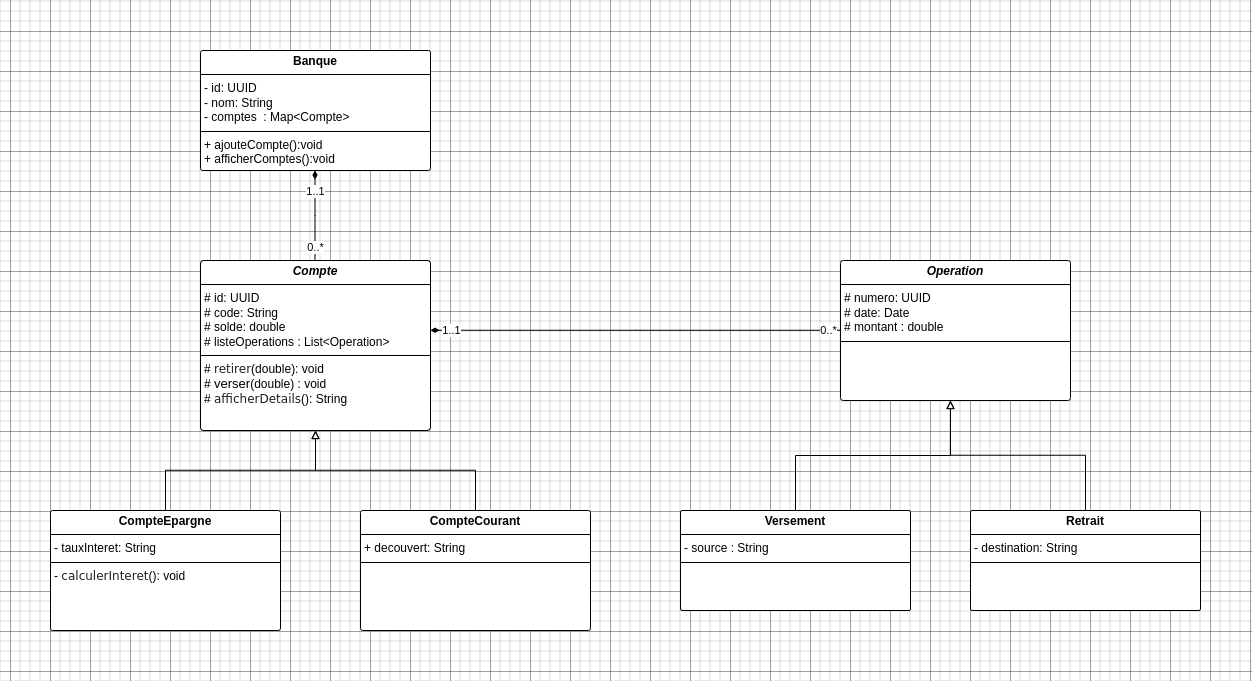

The diagram above was exported from draw.io. Its source (the exported page's mxGraphModel, read from the mxfile embedded in the PNG):
<mxGraphModel dx="1793" dy="2139" grid="1" gridSize="10" guides="1" tooltips="1" connect="1" arrows="1" fold="1" page="1" pageScale="1" pageWidth="850" pageHeight="1100" math="0" shadow="0">
  <root>
    <mxCell id="0" />
    <mxCell id="1" parent="0" />
    <mxCell id="2XdO3-LrpWQTXUAc_o9R-1" value="&lt;p style=&quot;margin:0px;margin-top:4px;text-align:center;&quot;&gt;&lt;b&gt;CompteEpargne&lt;/b&gt;&lt;/p&gt;&lt;hr size=&quot;1&quot; style=&quot;border-style:solid;&quot;&gt;&lt;p style=&quot;margin:0px;margin-left:4px;&quot;&gt;- tauxInteret: String&lt;br&gt;&lt;/p&gt;&lt;hr size=&quot;1&quot; style=&quot;border-style:solid;&quot;&gt;&lt;p style=&quot;margin:0px;margin-left:4px;&quot;&gt;-&amp;nbsp;&lt;span style=&quot;color: rgba(0, 0, 0, 0.88); font-family: &amp;quot;Nunito Sans&amp;quot;, &amp;quot;sans-serif&amp;quot;; background-color: rgb(255, 255, 255);&quot;&gt;calculerInteret&lt;/span&gt;():&amp;nbsp;&lt;span style=&quot;color: light-dark(rgb(0, 0, 0), rgb(255, 255, 255)); background-color: transparent;&quot;&gt;void&lt;/span&gt;&lt;/p&gt;" style="verticalAlign=top;align=left;overflow=fill;html=1;whiteSpace=wrap;rounded=1;arcSize=2;" parent="1" vertex="1">
      <mxGeometry y="280" width="230" height="120" as="geometry" />
    </mxCell>
    <mxCell id="mpxZMGpN2d_ysRePZcQX-5" style="edgeStyle=elbowEdgeStyle;rounded=0;orthogonalLoop=1;jettySize=auto;html=1;endArrow=diamondThin;endFill=1;" edge="1" parent="1" source="2XdO3-LrpWQTXUAc_o9R-2" target="mpxZMGpN2d_ysRePZcQX-4">
      <mxGeometry relative="1" as="geometry" />
    </mxCell>
    <mxCell id="mpxZMGpN2d_ysRePZcQX-6" value="1..1" style="edgeLabel;html=1;align=center;verticalAlign=middle;resizable=0;points=[];" vertex="1" connectable="0" parent="mpxZMGpN2d_ysRePZcQX-5">
      <mxGeometry x="0.7048" y="-1" relative="1" as="geometry">
        <mxPoint x="-1" y="7" as="offset" />
      </mxGeometry>
    </mxCell>
    <mxCell id="mpxZMGpN2d_ysRePZcQX-7" value="0..*" style="edgeLabel;html=1;align=center;verticalAlign=middle;resizable=0;points=[];" vertex="1" connectable="0" parent="mpxZMGpN2d_ysRePZcQX-5">
      <mxGeometry x="-0.6921" relative="1" as="geometry">
        <mxPoint as="offset" />
      </mxGeometry>
    </mxCell>
    <mxCell id="2XdO3-LrpWQTXUAc_o9R-2" value="&lt;p style=&quot;margin:0px;margin-top:4px;text-align:center;&quot;&gt;&lt;b&gt;&lt;i&gt;Compte&lt;/i&gt;&lt;/b&gt;&lt;/p&gt;&lt;hr size=&quot;1&quot; style=&quot;border-style:solid;&quot;&gt;&lt;p style=&quot;margin:0px;margin-left:4px;&quot;&gt;# id: UUID&lt;br&gt;# code: String&lt;br&gt;# solde: double&lt;/p&gt;&lt;p style=&quot;margin:0px;margin-left:4px;&quot;&gt;# listeOperations : List&amp;lt;Operation&amp;gt;&lt;/p&gt;&lt;hr size=&quot;1&quot; style=&quot;border-style:solid;&quot;&gt;&lt;p style=&quot;margin:0px;margin-left:4px;&quot;&gt;#&amp;nbsp;&lt;span style=&quot;color: rgba(0, 0, 0, 0.88); font-family: &amp;quot;Nunito Sans&amp;quot;, &amp;quot;sans-serif&amp;quot;; background-color: rgb(255, 255, 255);&quot;&gt;&lt;font&gt;retirer&lt;/font&gt;&lt;/span&gt;(double): void&lt;/p&gt;&lt;p style=&quot;margin:0px;margin-left:4px;&quot;&gt;# &lt;font style=&quot;font-size: 13px;&quot;&gt;verser&lt;/font&gt;(double) : void&lt;br&gt;&lt;/p&gt;&lt;p style=&quot;margin:0px;margin-left:4px;&quot;&gt;#&amp;nbsp;&lt;span style=&quot;color: rgba(0, 0, 0, 0.88); font-family: &amp;quot;Nunito Sans&amp;quot;, &amp;quot;sans-serif&amp;quot;; background-color: rgb(255, 255, 255);&quot;&gt;&lt;font&gt;afficherDetails&lt;/font&gt;&lt;/span&gt;(): String&lt;/p&gt;" style="verticalAlign=top;align=left;overflow=fill;html=1;whiteSpace=wrap;rounded=1;arcSize=2;" parent="1" vertex="1">
      <mxGeometry x="150" y="30" width="230" height="170" as="geometry" />
    </mxCell>
    <mxCell id="2XdO3-LrpWQTXUAc_o9R-10" style="edgeStyle=elbowEdgeStyle;rounded=0;orthogonalLoop=1;jettySize=auto;html=1;endArrow=block;endFill=0;elbow=vertical;" parent="1" target="2XdO3-LrpWQTXUAc_o9R-2" edge="1" source="2XdO3-LrpWQTXUAc_o9R-3">
      <mxGeometry relative="1" as="geometry">
        <mxPoint x="474" y="280" as="sourcePoint" />
        <mxPoint x="256.8700000000001" y="198.81000000000006" as="targetPoint" />
      </mxGeometry>
    </mxCell>
    <mxCell id="2XdO3-LrpWQTXUAc_o9R-3" value="&lt;p style=&quot;margin:0px;margin-top:4px;text-align:center;&quot;&gt;&lt;b&gt;CompteCourant&lt;/b&gt;&lt;/p&gt;&lt;hr size=&quot;1&quot; style=&quot;border-style:solid;&quot;&gt;&lt;p style=&quot;margin:0px;margin-left:4px;&quot;&gt;+ decouvert: String&lt;br&gt;&lt;/p&gt;&lt;hr size=&quot;1&quot; style=&quot;border-style:solid;&quot;&gt;&lt;p style=&quot;margin:0px;margin-left:4px;&quot;&gt;&lt;br&gt;&lt;/p&gt;" style="verticalAlign=top;align=left;overflow=fill;html=1;whiteSpace=wrap;rounded=1;arcSize=2;" parent="1" vertex="1">
      <mxGeometry x="310" y="280" width="230" height="120" as="geometry" />
    </mxCell>
    <mxCell id="mpxZMGpN2d_ysRePZcQX-1" style="edgeStyle=elbowEdgeStyle;rounded=0;orthogonalLoop=1;jettySize=auto;html=1;endArrow=diamondThin;endFill=1;elbow=vertical;" edge="1" parent="1" source="2XdO3-LrpWQTXUAc_o9R-4" target="2XdO3-LrpWQTXUAc_o9R-2">
      <mxGeometry relative="1" as="geometry" />
    </mxCell>
    <mxCell id="mpxZMGpN2d_ysRePZcQX-2" value="1..1" style="edgeLabel;html=1;align=center;verticalAlign=middle;resizable=0;points=[];" vertex="1" connectable="0" parent="mpxZMGpN2d_ysRePZcQX-1">
      <mxGeometry x="0.9021" relative="1" as="geometry">
        <mxPoint as="offset" />
      </mxGeometry>
    </mxCell>
    <mxCell id="mpxZMGpN2d_ysRePZcQX-3" value="0..*" style="edgeLabel;html=1;align=center;verticalAlign=middle;resizable=0;points=[];" vertex="1" connectable="0" parent="mpxZMGpN2d_ysRePZcQX-1">
      <mxGeometry x="-0.9373" relative="1" as="geometry">
        <mxPoint as="offset" />
      </mxGeometry>
    </mxCell>
    <mxCell id="2XdO3-LrpWQTXUAc_o9R-4" value="&lt;p style=&quot;margin:0px;margin-top:4px;text-align:center;&quot;&gt;&lt;b&gt;&lt;i&gt;Operation&lt;/i&gt;&lt;/b&gt;&lt;/p&gt;&lt;hr size=&quot;1&quot; style=&quot;border-style:solid;&quot;&gt;&lt;p style=&quot;margin:0px;margin-left:4px;&quot;&gt;# numero: UUID&lt;br&gt;# date: Date&lt;/p&gt;&lt;p style=&quot;margin:0px;margin-left:4px;&quot;&gt;# montant :&amp;nbsp;&lt;span style=&quot;background-color: transparent; color: light-dark(rgb(0, 0, 0), rgb(255, 255, 255));&quot;&gt;double&lt;/span&gt;&lt;/p&gt;&lt;hr size=&quot;1&quot; style=&quot;border-style:solid;&quot;&gt;&lt;p style=&quot;margin:0px;margin-left:4px;&quot;&gt;&lt;br&gt;&lt;/p&gt;" style="verticalAlign=top;align=left;overflow=fill;html=1;whiteSpace=wrap;rounded=1;arcSize=2;" parent="1" vertex="1">
      <mxGeometry x="790" y="30" width="230" height="140" as="geometry" />
    </mxCell>
    <mxCell id="2XdO3-LrpWQTXUAc_o9R-8" style="edgeStyle=elbowEdgeStyle;rounded=0;orthogonalLoop=1;jettySize=auto;html=1;elbow=vertical;endArrow=block;endFill=0;" parent="1" source="2XdO3-LrpWQTXUAc_o9R-5" edge="1">
      <mxGeometry relative="1" as="geometry">
        <mxPoint x="900" y="170" as="targetPoint" />
      </mxGeometry>
    </mxCell>
    <mxCell id="2XdO3-LrpWQTXUAc_o9R-5" value="&lt;p style=&quot;margin:0px;margin-top:4px;text-align:center;&quot;&gt;&lt;b&gt;Retrait&lt;/b&gt;&lt;/p&gt;&lt;hr size=&quot;1&quot; style=&quot;border-style:solid;&quot;&gt;&lt;p style=&quot;margin:0px;margin-left:4px;&quot;&gt;- destination: String&lt;br&gt;&lt;/p&gt;&lt;hr size=&quot;1&quot; style=&quot;border-style:solid;&quot;&gt;&lt;p style=&quot;margin:0px;margin-left:4px;&quot;&gt;&lt;br&gt;&lt;/p&gt;" style="verticalAlign=top;align=left;overflow=fill;html=1;whiteSpace=wrap;rounded=1;arcSize=2;" parent="1" vertex="1">
      <mxGeometry x="920" y="280" width="230" height="100" as="geometry" />
    </mxCell>
    <mxCell id="2XdO3-LrpWQTXUAc_o9R-6" value="&lt;p style=&quot;margin:0px;margin-top:4px;text-align:center;&quot;&gt;&lt;b&gt;Versement&lt;/b&gt;&lt;/p&gt;&lt;hr size=&quot;1&quot; style=&quot;border-style:solid;&quot;&gt;&lt;p style=&quot;margin:0px;margin-left:4px;&quot;&gt;- source : String&amp;nbsp;&lt;br&gt;&lt;/p&gt;&lt;hr size=&quot;1&quot; style=&quot;border-style:solid;&quot;&gt;&lt;p style=&quot;margin:0px;margin-left:4px;&quot;&gt;&lt;br&gt;&lt;/p&gt;" style="verticalAlign=top;align=left;overflow=fill;html=1;whiteSpace=wrap;rounded=1;arcSize=2;" parent="1" vertex="1">
      <mxGeometry x="630" y="280" width="230" height="100" as="geometry" />
    </mxCell>
    <mxCell id="2XdO3-LrpWQTXUAc_o9R-7" style="edgeStyle=orthogonalEdgeStyle;rounded=0;orthogonalLoop=1;jettySize=auto;html=1;entryX=0.478;entryY=1;entryDx=0;entryDy=0;entryPerimeter=0;endArrow=block;endFill=0;" parent="1" source="2XdO3-LrpWQTXUAc_o9R-6" target="2XdO3-LrpWQTXUAc_o9R-4" edge="1">
      <mxGeometry relative="1" as="geometry" />
    </mxCell>
    <mxCell id="2XdO3-LrpWQTXUAc_o9R-9" style="edgeStyle=elbowEdgeStyle;rounded=0;orthogonalLoop=1;jettySize=auto;html=1;elbow=vertical;endArrow=block;endFill=0;" parent="1" source="2XdO3-LrpWQTXUAc_o9R-1" target="2XdO3-LrpWQTXUAc_o9R-2" edge="1">
      <mxGeometry relative="1" as="geometry" />
    </mxCell>
    <mxCell id="mpxZMGpN2d_ysRePZcQX-4" value="&lt;p style=&quot;margin:0px;margin-top:4px;text-align:center;&quot;&gt;&lt;b&gt;Banque&lt;/b&gt;&lt;/p&gt;&lt;hr size=&quot;1&quot; style=&quot;border-style:solid;&quot;&gt;&lt;p style=&quot;margin:0px;margin-left:4px;&quot;&gt;- id: UUID&lt;br&gt;- nom: String&lt;/p&gt;&lt;p style=&quot;margin:0px;margin-left:4px;&quot;&gt;- comptes&amp;nbsp; : Map&amp;lt;Compte&amp;gt;&lt;/p&gt;&lt;hr size=&quot;1&quot; style=&quot;border-style:solid;&quot;&gt;&lt;p style=&quot;margin:0px;margin-left:4px;&quot;&gt;+ ajouteCompte():void&lt;/p&gt;&lt;p style=&quot;margin:0px;margin-left:4px;&quot;&gt;+ afficherComptes():void&lt;/p&gt;" style="verticalAlign=top;align=left;overflow=fill;html=1;whiteSpace=wrap;rounded=1;arcSize=2;" vertex="1" parent="1">
      <mxGeometry x="150" y="-180" width="230" height="120" as="geometry" />
    </mxCell>
  </root>
</mxGraphModel>